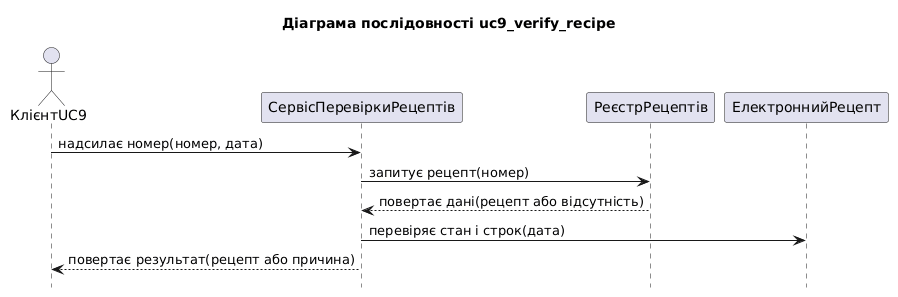

The diagram above was rendered by PlantUML. Its source (embedded in the PNG):
@startuml uc9_verify_recipe
title Діаграма послідовності uc9_verify_recipe
hide footbox

actor "КлієнтUC9" as P1
participant "СервісПеревіркиРецептів" as P2
participant "РеєстрРецептів" as P3
participant "ЕлектроннийРецепт" as P4

P1 -> P2 : надсилає номер(номер, дата)
P2 -> P3 : запитує рецепт(номер)
P3 --> P2 : повертає дані(рецепт або відсутність)
P2 -> P4 : перевіряє стан і строк(дата)
P2 --> P1 : повертає результат(рецепт або причина)
@enduml